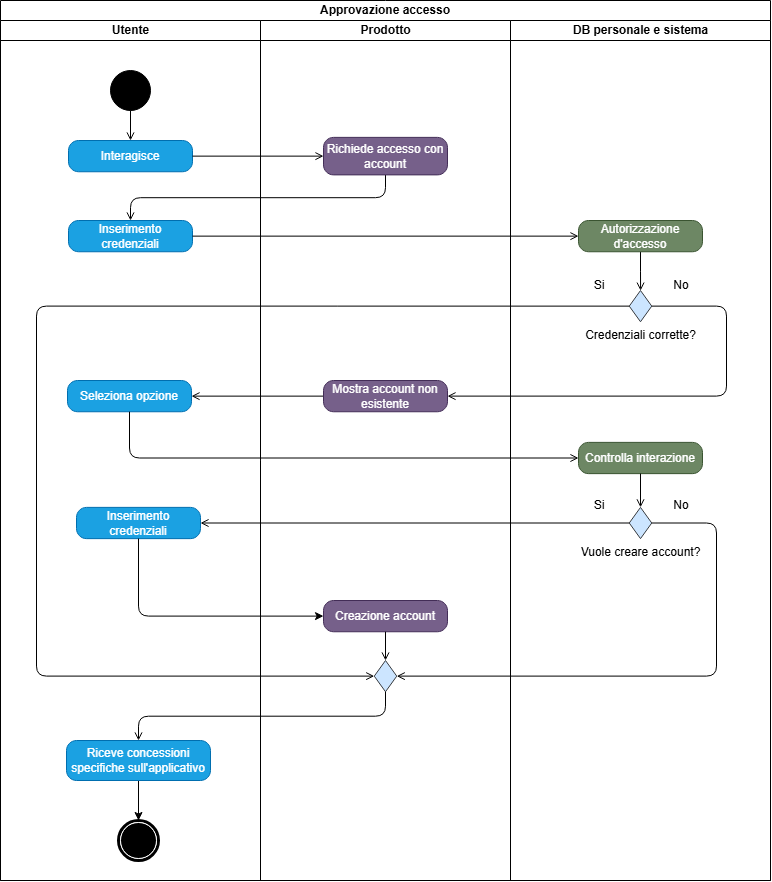

The diagram above was exported from draw.io. Its source (the exported page's mxGraphModel, read from the mxfile embedded in the PNG):
<mxGraphModel dx="314" dy="337" grid="1" gridSize="10" guides="1" tooltips="1" connect="1" arrows="1" fold="1" page="1" pageScale="1" pageWidth="827" pageHeight="1169" math="0" shadow="0">
  <root>
    <mxCell id="0" />
    <mxCell id="1" parent="0" />
    <mxCell id="Dz77OB2t6w19xYA-FPjD-1" parent="1" style="swimlane;html=1;childLayout=stackLayout;resizeParent=1;resizeParentMax=0;startSize=20;whiteSpace=wrap;" value="Approvazione accesso" vertex="1">
      <mxGeometry height="880" width="770" x="24" y="40" as="geometry" />
    </mxCell>
    <mxCell id="Dz77OB2t6w19xYA-FPjD-2" parent="Dz77OB2t6w19xYA-FPjD-1" style="swimlane;html=1;startSize=20;" value="Utente" vertex="1">
      <mxGeometry height="860" width="260" y="20" as="geometry" />
    </mxCell>
    <mxCell id="Dz77OB2t6w19xYA-FPjD-8" parent="Dz77OB2t6w19xYA-FPjD-2" style="points=[[0.145,0.145,0],[0.5,0,0],[0.855,0.145,0],[1,0.5,0],[0.855,0.855,0],[0.5,1,0],[0.145,0.855,0],[0,0.5,0]];shape=mxgraph.bpmn.event;html=1;verticalLabelPosition=bottom;labelBackgroundColor=#ffffff;verticalAlign=top;align=center;perimeter=ellipsePerimeter;outlineConnect=0;aspect=fixed;outline=standard;symbol=general;fillColor=#000000;" value="" vertex="1">
      <mxGeometry height="40" width="40" x="110" y="50" as="geometry" />
    </mxCell>
    <mxCell id="Dz77OB2t6w19xYA-FPjD-9" parent="Dz77OB2t6w19xYA-FPjD-2" style="points=[[0.25,0,0],[0.5,0,0],[0.75,0,0],[1,0.25,0],[1,0.5,0],[1,0.75,0],[0.75,1,0],[0.5,1,0],[0.25,1,0],[0,0.75,0],[0,0.5,0],[0,0.25,0]];shape=mxgraph.bpmn.task2;whiteSpace=wrap;rectStyle=rounded;size=10;html=1;container=1;expand=0;collapsible=0;taskMarker=abstract;fillColor=#1ba1e2;strokeColor=#006EAF;fontColor=#ffffff;" value="Interagisce" vertex="1">
      <mxGeometry height="31.25" width="124" x="68" y="120" as="geometry" />
    </mxCell>
    <mxCell id="Dz77OB2t6w19xYA-FPjD-12" edge="1" parent="Dz77OB2t6w19xYA-FPjD-2" source="Dz77OB2t6w19xYA-FPjD-8" style="edgeStyle=orthogonalEdgeStyle;rounded=0;orthogonalLoop=1;jettySize=auto;html=1;exitX=0.5;exitY=1;exitDx=0;exitDy=0;exitPerimeter=0;entryX=0.5;entryY=0;entryDx=0;entryDy=0;entryPerimeter=0;endArrow=open;endFill=0;" target="Dz77OB2t6w19xYA-FPjD-9">
      <mxGeometry relative="1" as="geometry" />
    </mxCell>
    <mxCell id="Dz77OB2t6w19xYA-FPjD-14" parent="Dz77OB2t6w19xYA-FPjD-2" style="points=[[0.25,0,0],[0.5,0,0],[0.75,0,0],[1,0.25,0],[1,0.5,0],[1,0.75,0],[0.75,1,0],[0.5,1,0],[0.25,1,0],[0,0.75,0],[0,0.5,0],[0,0.25,0]];shape=mxgraph.bpmn.task2;whiteSpace=wrap;rectStyle=rounded;size=10;html=1;container=1;expand=0;collapsible=0;taskMarker=abstract;fillColor=#1ba1e2;strokeColor=#006EAF;fontColor=#ffffff;" value="Inserimento credenziali" vertex="1">
      <mxGeometry height="31.25" width="124" x="68" y="200" as="geometry" />
    </mxCell>
    <mxCell id="Dz77OB2t6w19xYA-FPjD-41" parent="Dz77OB2t6w19xYA-FPjD-2" style="points=[[0.25,0,0],[0.5,0,0],[0.75,0,0],[1,0.25,0],[1,0.5,0],[1,0.75,0],[0.75,1,0],[0.5,1,0],[0.25,1,0],[0,0.75,0],[0,0.5,0],[0,0.25,0]];shape=mxgraph.bpmn.task2;whiteSpace=wrap;rectStyle=rounded;size=10;html=1;container=1;expand=0;collapsible=0;taskMarker=abstract;fillColor=#1ba1e2;strokeColor=#006EAF;fontColor=#ffffff;" value="Inserimento credenziali" vertex="1">
      <mxGeometry height="31.25" width="124" x="76" y="486.88" as="geometry" />
    </mxCell>
    <mxCell id="Dz77OB2t6w19xYA-FPjD-53" edge="1" parent="Dz77OB2t6w19xYA-FPjD-2" source="Dz77OB2t6w19xYA-FPjD-51" style="edgeStyle=orthogonalEdgeStyle;rounded=0;orthogonalLoop=1;jettySize=auto;html=1;exitX=0.5;exitY=1;exitDx=0;exitDy=0;exitPerimeter=0;">
      <mxGeometry relative="1" as="geometry">
        <mxPoint x="138" y="800" as="targetPoint" />
      </mxGeometry>
    </mxCell>
    <mxCell id="Dz77OB2t6w19xYA-FPjD-51" parent="Dz77OB2t6w19xYA-FPjD-2" style="points=[[0.25,0,0],[0.5,0,0],[0.75,0,0],[1,0.25,0],[1,0.5,0],[1,0.75,0],[0.75,1,0],[0.5,1,0],[0.25,1,0],[0,0.75,0],[0,0.5,0],[0,0.25,0]];shape=mxgraph.bpmn.task2;whiteSpace=wrap;rectStyle=rounded;size=10;html=1;container=1;expand=0;collapsible=0;taskMarker=abstract;fillColor=#1ba1e2;strokeColor=#006EAF;fontColor=#ffffff;" value="Riceve concessioni specifiche sull'applicativo" vertex="1">
      <mxGeometry height="40" width="144" x="66" y="720" as="geometry" />
    </mxCell>
    <mxCell id="Dz77OB2t6w19xYA-FPjD-54" parent="Dz77OB2t6w19xYA-FPjD-2" style="points=[[0.145,0.145,0],[0.5,0,0],[0.855,0.145,0],[1,0.5,0],[0.855,0.855,0],[0.5,1,0],[0.145,0.855,0],[0,0.5,0]];shape=mxgraph.bpmn.event;html=1;verticalLabelPosition=bottom;labelBackgroundColor=#ffffff;verticalAlign=top;align=center;perimeter=ellipsePerimeter;outlineConnect=0;aspect=fixed;outline=end;symbol=terminate;" value="" vertex="1">
      <mxGeometry height="40" width="40" x="118" y="800" as="geometry" />
    </mxCell>
    <mxCell id="Dz77OB2t6w19xYA-FPjD-13" edge="1" parent="Dz77OB2t6w19xYA-FPjD-1" source="Dz77OB2t6w19xYA-FPjD-9" style="edgeStyle=orthogonalEdgeStyle;rounded=0;orthogonalLoop=1;jettySize=auto;html=1;exitX=1;exitY=0.5;exitDx=0;exitDy=0;exitPerimeter=0;entryX=0;entryY=0.5;entryDx=0;entryDy=0;entryPerimeter=0;endArrow=open;endFill=0;" target="Dz77OB2t6w19xYA-FPjD-10">
      <mxGeometry relative="1" as="geometry" />
    </mxCell>
    <mxCell id="Dz77OB2t6w19xYA-FPjD-15" edge="1" parent="Dz77OB2t6w19xYA-FPjD-1" source="Dz77OB2t6w19xYA-FPjD-10" style="rounded=1;orthogonalLoop=1;jettySize=auto;html=1;exitX=0.5;exitY=1;exitDx=0;exitDy=0;exitPerimeter=0;entryX=0.5;entryY=0;entryDx=0;entryDy=0;entryPerimeter=0;edgeStyle=orthogonalEdgeStyle;curved=0;endArrow=open;endFill=0;" target="Dz77OB2t6w19xYA-FPjD-14">
      <mxGeometry relative="1" as="geometry" />
    </mxCell>
    <mxCell id="Dz77OB2t6w19xYA-FPjD-16" edge="1" parent="Dz77OB2t6w19xYA-FPjD-1" source="Dz77OB2t6w19xYA-FPjD-14" style="edgeStyle=orthogonalEdgeStyle;rounded=0;orthogonalLoop=1;jettySize=auto;html=1;exitX=1;exitY=0.5;exitDx=0;exitDy=0;exitPerimeter=0;entryX=0;entryY=0.5;entryDx=0;entryDy=0;entryPerimeter=0;endArrow=open;endFill=0;" target="Dz77OB2t6w19xYA-FPjD-11">
      <mxGeometry relative="1" as="geometry">
        <mxPoint x="586" y="235.5" as="targetPoint" />
      </mxGeometry>
    </mxCell>
    <mxCell id="Dz77OB2t6w19xYA-FPjD-6" parent="Dz77OB2t6w19xYA-FPjD-1" style="swimlane;html=1;startSize=20;" value="Prodotto" vertex="1">
      <mxGeometry height="860" width="250" x="260" y="20" as="geometry" />
    </mxCell>
    <mxCell id="Dz77OB2t6w19xYA-FPjD-10" parent="Dz77OB2t6w19xYA-FPjD-6" style="points=[[0.25,0,0],[0.5,0,0],[0.75,0,0],[1,0.25,0],[1,0.5,0],[1,0.75,0],[0.75,1,0],[0.5,1,0],[0.25,1,0],[0,0.75,0],[0,0.5,0],[0,0.25,0]];shape=mxgraph.bpmn.task2;whiteSpace=wrap;rectStyle=rounded;size=10;html=1;container=1;expand=0;collapsible=0;taskMarker=abstract;fillColor=#76608a;strokeColor=#432D57;fontColor=#ffffff;" value="Richiede accesso con account" vertex="1">
      <mxGeometry height="37.5" width="124" x="63" y="116.88" as="geometry" />
    </mxCell>
    <mxCell id="Dz77OB2t6w19xYA-FPjD-27" edge="1" parent="Dz77OB2t6w19xYA-FPjD-6" source="Dz77OB2t6w19xYA-FPjD-23" style="edgeStyle=orthogonalEdgeStyle;rounded=0;orthogonalLoop=1;jettySize=auto;html=1;exitX=0;exitY=0.5;exitDx=0;exitDy=0;exitPerimeter=0;entryX=1;entryY=0.5;entryDx=0;entryDy=0;entryPerimeter=0;endArrow=open;endFill=0;" target="Dz77OB2t6w19xYA-FPjD-26">
      <mxGeometry relative="1" as="geometry" />
    </mxCell>
    <mxCell id="Dz77OB2t6w19xYA-FPjD-23" parent="Dz77OB2t6w19xYA-FPjD-6" style="points=[[0.25,0,0],[0.5,0,0],[0.75,0,0],[1,0.25,0],[1,0.5,0],[1,0.75,0],[0.75,1,0],[0.5,1,0],[0.25,1,0],[0,0.75,0],[0,0.5,0],[0,0.25,0]];shape=mxgraph.bpmn.task2;whiteSpace=wrap;rectStyle=rounded;size=10;html=1;container=1;expand=0;collapsible=0;taskMarker=abstract;fillColor=#76608a;strokeColor=#432D57;fontColor=#ffffff;" value="Mostra account non esistente" vertex="1">
      <mxGeometry height="31.25" width="124" x="63" y="360" as="geometry" />
    </mxCell>
    <mxCell id="Dz77OB2t6w19xYA-FPjD-26" parent="Dz77OB2t6w19xYA-FPjD-6" style="points=[[0.25,0,0],[0.5,0,0],[0.75,0,0],[1,0.25,0],[1,0.5,0],[1,0.75,0],[0.75,1,0],[0.5,1,0],[0.25,1,0],[0,0.75,0],[0,0.5,0],[0,0.25,0]];shape=mxgraph.bpmn.task2;whiteSpace=wrap;rectStyle=rounded;size=10;html=1;container=1;expand=0;collapsible=0;taskMarker=abstract;fillColor=#1ba1e2;strokeColor=#006EAF;fontColor=#ffffff;" value="Seleziona opzione" vertex="1">
      <mxGeometry height="31.25" width="124" x="-193" y="360" as="geometry" />
    </mxCell>
    <mxCell id="Dz77OB2t6w19xYA-FPjD-44" parent="Dz77OB2t6w19xYA-FPjD-6" style="points=[[0.25,0,0],[0.5,0,0],[0.75,0,0],[1,0.25,0],[1,0.5,0],[1,0.75,0],[0.75,1,0],[0.5,1,0],[0.25,1,0],[0,0.75,0],[0,0.5,0],[0,0.25,0]];shape=mxgraph.bpmn.task2;whiteSpace=wrap;rectStyle=rounded;size=10;html=1;container=1;expand=0;collapsible=0;taskMarker=abstract;fillColor=#76608a;strokeColor=#432D57;fontColor=#ffffff;" value="Creazione account" vertex="1">
      <mxGeometry height="31.25" width="124" x="63" y="580" as="geometry" />
    </mxCell>
    <mxCell id="Dz77OB2t6w19xYA-FPjD-46" parent="Dz77OB2t6w19xYA-FPjD-6" style="points=[[0.25,0.25,0],[0.5,0,0],[0.75,0.25,0],[1,0.5,0],[0.75,0.75,0],[0.5,1,0],[0.25,0.75,0],[0,0.5,0]];shape=mxgraph.bpmn.gateway2;html=1;verticalLabelPosition=bottom;labelBackgroundColor=#ffffff;verticalAlign=top;align=center;perimeter=rhombusPerimeter;outlineConnect=0;outline=none;symbol=none;fillColor=#cce5ff;strokeColor=#36393d;" value="" vertex="1">
      <mxGeometry height="31.25" width="22.5" x="113.75" y="640" as="geometry" />
    </mxCell>
    <mxCell id="Dz77OB2t6w19xYA-FPjD-47" edge="1" parent="Dz77OB2t6w19xYA-FPjD-6" source="Dz77OB2t6w19xYA-FPjD-44" style="edgeStyle=orthogonalEdgeStyle;rounded=0;orthogonalLoop=1;jettySize=auto;html=1;exitX=0.5;exitY=1;exitDx=0;exitDy=0;exitPerimeter=0;entryX=0.5;entryY=0;entryDx=0;entryDy=0;entryPerimeter=0;endArrow=open;endFill=0;" target="Dz77OB2t6w19xYA-FPjD-46">
      <mxGeometry relative="1" as="geometry" />
    </mxCell>
    <mxCell id="Dz77OB2t6w19xYA-FPjD-7" parent="Dz77OB2t6w19xYA-FPjD-1" style="swimlane;html=1;startSize=20;" value="DB personale e sistema" vertex="1">
      <mxGeometry height="860" width="260" x="510" y="20" as="geometry" />
    </mxCell>
    <mxCell id="Dz77OB2t6w19xYA-FPjD-19" edge="1" parent="Dz77OB2t6w19xYA-FPjD-7" source="Dz77OB2t6w19xYA-FPjD-11" style="edgeStyle=orthogonalEdgeStyle;rounded=0;orthogonalLoop=1;jettySize=auto;html=1;exitX=0.5;exitY=1;exitDx=0;exitDy=0;exitPerimeter=0;endArrow=open;endFill=0;" target="Dz77OB2t6w19xYA-FPjD-17">
      <mxGeometry relative="1" as="geometry">
        <mxPoint x="130" y="260" as="targetPoint" />
      </mxGeometry>
    </mxCell>
    <mxCell id="Dz77OB2t6w19xYA-FPjD-11" parent="Dz77OB2t6w19xYA-FPjD-7" style="points=[[0.25,0,0],[0.5,0,0],[0.75,0,0],[1,0.25,0],[1,0.5,0],[1,0.75,0],[0.75,1,0],[0.5,1,0],[0.25,1,0],[0,0.75,0],[0,0.5,0],[0,0.25,0]];shape=mxgraph.bpmn.task2;whiteSpace=wrap;rectStyle=rounded;size=10;html=1;container=1;expand=0;collapsible=0;taskMarker=abstract;fillColor=#6d8764;strokeColor=#3A5431;fontColor=#ffffff;" value="Autorizzazione d'accesso" vertex="1">
      <mxGeometry height="31.25" width="124" x="68" y="200" as="geometry" />
    </mxCell>
    <mxCell id="Dz77OB2t6w19xYA-FPjD-17" parent="Dz77OB2t6w19xYA-FPjD-7" style="points=[[0.25,0.25,0],[0.5,0,0],[0.75,0.25,0],[1,0.5,0],[0.75,0.75,0],[0.5,1,0],[0.25,0.75,0],[0,0.5,0]];shape=mxgraph.bpmn.gateway2;html=1;verticalLabelPosition=bottom;labelBackgroundColor=#ffffff;verticalAlign=top;align=center;perimeter=rhombusPerimeter;outlineConnect=0;outline=none;symbol=none;fillColor=#cce5ff;strokeColor=#36393d;" value="Credenziali corrette?" vertex="1">
      <mxGeometry height="31.25" width="22.5" x="118.75" y="270" as="geometry" />
    </mxCell>
    <mxCell id="Dz77OB2t6w19xYA-FPjD-28" parent="Dz77OB2t6w19xYA-FPjD-7" style="points=[[0.25,0,0],[0.5,0,0],[0.75,0,0],[1,0.25,0],[1,0.5,0],[1,0.75,0],[0.75,1,0],[0.5,1,0],[0.25,1,0],[0,0.75,0],[0,0.5,0],[0,0.25,0]];shape=mxgraph.bpmn.task2;whiteSpace=wrap;rectStyle=rounded;size=10;html=1;container=1;expand=0;collapsible=0;taskMarker=abstract;fillColor=#6d8764;strokeColor=#3A5431;fontColor=#ffffff;" value="Controlla interazione" vertex="1">
      <mxGeometry height="31.25" width="124" x="68" y="421.88" as="geometry" />
    </mxCell>
    <mxCell id="Dz77OB2t6w19xYA-FPjD-25" parent="Dz77OB2t6w19xYA-FPjD-7" style="points=[[0.25,0.25,0],[0.5,0,0],[0.75,0.25,0],[1,0.5,0],[0.75,0.75,0],[0.5,1,0],[0.25,0.75,0],[0,0.5,0]];shape=mxgraph.bpmn.gateway2;html=1;verticalLabelPosition=bottom;labelBackgroundColor=#ffffff;verticalAlign=top;align=center;perimeter=rhombusPerimeter;outlineConnect=0;outline=none;symbol=none;fillColor=#cce5ff;strokeColor=#36393d;" value="Vuole creare account?" vertex="1">
      <mxGeometry height="31.25" width="22.5" x="118.75" y="486.88" as="geometry" />
    </mxCell>
    <mxCell id="Dz77OB2t6w19xYA-FPjD-36" edge="1" parent="Dz77OB2t6w19xYA-FPjD-7" source="Dz77OB2t6w19xYA-FPjD-28" style="edgeStyle=orthogonalEdgeStyle;rounded=0;orthogonalLoop=1;jettySize=auto;html=1;exitX=0.5;exitY=1;exitDx=0;exitDy=0;exitPerimeter=0;entryX=0.5;entryY=0;entryDx=0;entryDy=0;entryPerimeter=0;endArrow=open;endFill=0;" target="Dz77OB2t6w19xYA-FPjD-25">
      <mxGeometry relative="1" as="geometry" />
    </mxCell>
    <mxCell id="u683z9ZUYOKdzvejzkJX-1" parent="Dz77OB2t6w19xYA-FPjD-7" style="text;html=1;whiteSpace=wrap;strokeColor=none;fillColor=none;align=center;verticalAlign=middle;rounded=0;" value="Si" vertex="1">
      <mxGeometry height="30" width="60" x="58.75" y="250" as="geometry" />
    </mxCell>
    <mxCell id="u683z9ZUYOKdzvejzkJX-2" parent="Dz77OB2t6w19xYA-FPjD-7" style="text;html=1;whiteSpace=wrap;strokeColor=none;fillColor=none;align=center;verticalAlign=middle;rounded=0;" value="No" vertex="1">
      <mxGeometry height="30" width="60" x="141.25" y="250" as="geometry" />
    </mxCell>
    <mxCell id="u683z9ZUYOKdzvejzkJX-3" parent="Dz77OB2t6w19xYA-FPjD-7" style="text;html=1;whiteSpace=wrap;strokeColor=none;fillColor=none;align=center;verticalAlign=middle;rounded=0;" value="Si" vertex="1">
      <mxGeometry height="30" width="60" x="58.75" y="470" as="geometry" />
    </mxCell>
    <mxCell id="u683z9ZUYOKdzvejzkJX-4" parent="Dz77OB2t6w19xYA-FPjD-7" style="text;html=1;whiteSpace=wrap;strokeColor=none;fillColor=none;align=center;verticalAlign=middle;rounded=0;" value="No" vertex="1">
      <mxGeometry height="30" width="60" x="141.25" y="470" as="geometry" />
    </mxCell>
    <mxCell id="Dz77OB2t6w19xYA-FPjD-35" edge="1" parent="Dz77OB2t6w19xYA-FPjD-1" source="Dz77OB2t6w19xYA-FPjD-26" style="edgeStyle=orthogonalEdgeStyle;rounded=1;orthogonalLoop=1;jettySize=auto;html=1;exitX=0.5;exitY=1;exitDx=0;exitDy=0;exitPerimeter=0;entryX=0;entryY=0.5;entryDx=0;entryDy=0;entryPerimeter=0;endArrow=open;endFill=0;curved=0;" target="Dz77OB2t6w19xYA-FPjD-28">
      <mxGeometry relative="1" as="geometry" />
    </mxCell>
    <mxCell id="Dz77OB2t6w19xYA-FPjD-40" edge="1" parent="Dz77OB2t6w19xYA-FPjD-1" source="Dz77OB2t6w19xYA-FPjD-17" style="edgeStyle=orthogonalEdgeStyle;rounded=1;orthogonalLoop=1;jettySize=auto;html=1;entryX=1;entryY=0.5;entryDx=0;entryDy=0;entryPerimeter=0;curved=0;endArrow=open;endFill=0;exitX=1;exitY=0.5;exitDx=0;exitDy=0;exitPerimeter=0;" target="Dz77OB2t6w19xYA-FPjD-23">
      <mxGeometry relative="1" as="geometry">
        <Array as="points">
          <mxPoint x="726" y="305.6" />
          <mxPoint x="726" y="395.6" />
        </Array>
        <mxPoint x="666" y="310" as="sourcePoint" />
      </mxGeometry>
    </mxCell>
    <mxCell id="Dz77OB2t6w19xYA-FPjD-42" edge="1" parent="Dz77OB2t6w19xYA-FPjD-1" source="Dz77OB2t6w19xYA-FPjD-25" style="rounded=1;orthogonalLoop=1;jettySize=auto;html=1;exitX=0;exitY=0.5;exitDx=0;exitDy=0;exitPerimeter=0;entryX=1;entryY=0.5;entryDx=0;entryDy=0;entryPerimeter=0;edgeStyle=orthogonalEdgeStyle;curved=0;endArrow=open;endFill=0;" target="Dz77OB2t6w19xYA-FPjD-41">
      <mxGeometry relative="1" as="geometry" />
    </mxCell>
    <mxCell id="Dz77OB2t6w19xYA-FPjD-45" edge="1" parent="Dz77OB2t6w19xYA-FPjD-1" source="Dz77OB2t6w19xYA-FPjD-41" style="edgeStyle=orthogonalEdgeStyle;rounded=1;orthogonalLoop=1;jettySize=auto;html=1;exitX=0.5;exitY=1;exitDx=0;exitDy=0;exitPerimeter=0;entryX=0;entryY=0.5;entryDx=0;entryDy=0;entryPerimeter=0;curved=0;" target="Dz77OB2t6w19xYA-FPjD-44">
      <mxGeometry relative="1" as="geometry" />
    </mxCell>
    <mxCell id="Dz77OB2t6w19xYA-FPjD-48" edge="1" parent="Dz77OB2t6w19xYA-FPjD-1" source="Dz77OB2t6w19xYA-FPjD-17" style="edgeStyle=orthogonalEdgeStyle;rounded=1;orthogonalLoop=1;jettySize=auto;html=1;exitX=0;exitY=0.5;exitDx=0;exitDy=0;exitPerimeter=0;entryX=0;entryY=0.5;entryDx=0;entryDy=0;entryPerimeter=0;endArrow=open;endFill=0;curved=0;" target="Dz77OB2t6w19xYA-FPjD-46">
      <mxGeometry relative="1" as="geometry">
        <Array as="points">
          <mxPoint x="36" y="305.62" />
          <mxPoint x="36" y="675.62" />
        </Array>
        <mxPoint x="366" y="680" as="targetPoint" />
      </mxGeometry>
    </mxCell>
    <mxCell id="Dz77OB2t6w19xYA-FPjD-49" edge="1" parent="Dz77OB2t6w19xYA-FPjD-1" source="Dz77OB2t6w19xYA-FPjD-25" style="edgeStyle=orthogonalEdgeStyle;rounded=1;orthogonalLoop=1;jettySize=auto;html=1;exitX=1;exitY=0.5;exitDx=0;exitDy=0;exitPerimeter=0;entryX=1;entryY=0.5;entryDx=0;entryDy=0;entryPerimeter=0;endArrow=open;endFill=0;curved=0;" target="Dz77OB2t6w19xYA-FPjD-46">
      <mxGeometry relative="1" as="geometry">
        <Array as="points">
          <mxPoint x="716" y="522.52" />
          <mxPoint x="716" y="675.62" />
        </Array>
      </mxGeometry>
    </mxCell>
    <mxCell id="Dz77OB2t6w19xYA-FPjD-52" edge="1" parent="Dz77OB2t6w19xYA-FPjD-1" source="Dz77OB2t6w19xYA-FPjD-46" style="edgeStyle=orthogonalEdgeStyle;rounded=1;orthogonalLoop=1;jettySize=auto;html=1;exitX=0.5;exitY=1;exitDx=0;exitDy=0;exitPerimeter=0;entryX=0.5;entryY=0;entryDx=0;entryDy=0;entryPerimeter=0;endArrow=open;endFill=0;curved=0;" target="Dz77OB2t6w19xYA-FPjD-51">
      <mxGeometry relative="1" as="geometry" />
    </mxCell>
  </root>
</mxGraphModel>